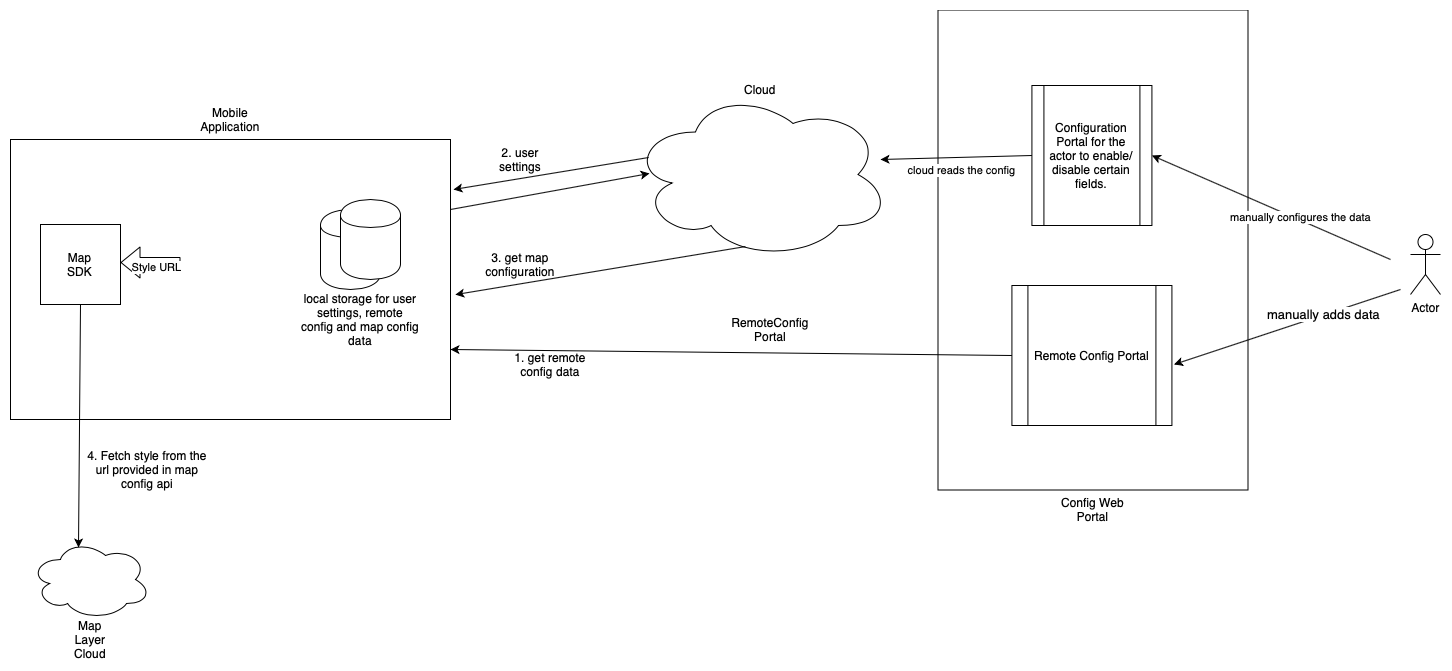

The diagram above was exported from draw.io. Its source (the exported page's mxGraphModel, read from the mxfile embedded in the PNG):
<mxGraphModel dx="1123" dy="693" grid="1" gridSize="10" guides="1" tooltips="1" connect="1" arrows="1" fold="1" page="1" pageScale="1" pageWidth="827" pageHeight="1169" math="0" shadow="0">
  <root>
    <mxCell id="0" />
    <mxCell id="1" parent="0" />
    <mxCell id="PumFEo-KJhVBUbOI1cc8-53" value="" style="rounded=0;whiteSpace=wrap;html=1;rotation=90;" vertex="1" parent="1">
      <mxGeometry x="1162.5" y="135.5" width="480" height="310" as="geometry" />
    </mxCell>
    <mxCell id="PumFEo-KJhVBUbOI1cc8-8" value="" style="group" vertex="1" connectable="0" parent="1">
      <mxGeometry x="940" y="120" width="460" height="180" as="geometry" />
    </mxCell>
    <mxCell id="PumFEo-KJhVBUbOI1cc8-2" value="" style="ellipse;shape=cloud;whiteSpace=wrap;html=1;" vertex="1" parent="PumFEo-KJhVBUbOI1cc8-8">
      <mxGeometry y="10" width="260" height="170" as="geometry" />
    </mxCell>
    <mxCell id="PumFEo-KJhVBUbOI1cc8-5" value="Cloud" style="text;html=1;strokeColor=none;fillColor=none;align=center;verticalAlign=middle;whiteSpace=wrap;rounded=0;" vertex="1" parent="PumFEo-KJhVBUbOI1cc8-8">
      <mxGeometry x="110" width="40" height="20" as="geometry" />
    </mxCell>
    <mxCell id="PumFEo-KJhVBUbOI1cc8-47" value="Configuration Portal for the actor to enable/ disable certain fields." style="shape=process;whiteSpace=wrap;html=1;backgroundOutline=1;" vertex="1" parent="PumFEo-KJhVBUbOI1cc8-8">
      <mxGeometry x="401.41999999999996" y="6" width="120" height="140" as="geometry" />
    </mxCell>
    <mxCell id="PumFEo-KJhVBUbOI1cc8-49" value="" style="endArrow=classic;html=1;exitX=0;exitY=0.5;exitDx=0;exitDy=0;" edge="1" parent="PumFEo-KJhVBUbOI1cc8-8" source="PumFEo-KJhVBUbOI1cc8-47">
      <mxGeometry width="50" height="50" relative="1" as="geometry">
        <mxPoint x="330" y="80" as="sourcePoint" />
        <mxPoint x="250" y="80" as="targetPoint" />
      </mxGeometry>
    </mxCell>
    <mxCell id="PumFEo-KJhVBUbOI1cc8-51" value="cloud reads the config" style="edgeLabel;html=1;align=center;verticalAlign=middle;resizable=0;points=[];" vertex="1" connectable="0" parent="PumFEo-KJhVBUbOI1cc8-49">
      <mxGeometry x="0.2279" y="-3" relative="1" as="geometry">
        <mxPoint x="21.959999999999987" y="14.530000000000001" as="offset" />
      </mxGeometry>
    </mxCell>
    <mxCell id="PumFEo-KJhVBUbOI1cc8-9" value="" style="group" vertex="1" connectable="0" parent="1">
      <mxGeometry x="1321.42" y="306" width="160" height="160" as="geometry" />
    </mxCell>
    <mxCell id="PumFEo-KJhVBUbOI1cc8-3" value="Remote Config Portal" style="shape=process;whiteSpace=wrap;html=1;backgroundOutline=1;" vertex="1" parent="PumFEo-KJhVBUbOI1cc8-9">
      <mxGeometry y="20" width="160" height="140" as="geometry" />
    </mxCell>
    <mxCell id="PumFEo-KJhVBUbOI1cc8-10" value="" style="endArrow=classic;html=1;exitX=0;exitY=0.5;exitDx=0;exitDy=0;entryX=1;entryY=0.75;entryDx=0;entryDy=0;" edge="1" parent="1" source="PumFEo-KJhVBUbOI1cc8-3" target="PumFEo-KJhVBUbOI1cc8-1">
      <mxGeometry width="50" height="50" relative="1" as="geometry">
        <mxPoint x="660" y="310" as="sourcePoint" />
        <mxPoint x="710" y="260" as="targetPoint" />
      </mxGeometry>
    </mxCell>
    <mxCell id="PumFEo-KJhVBUbOI1cc8-11" value="Actor" style="shape=umlActor;verticalLabelPosition=bottom;labelBackgroundColor=#ffffff;verticalAlign=top;html=1;outlineConnect=0;" vertex="1" parent="1">
      <mxGeometry x="1720" y="275" width="30" height="60" as="geometry" />
    </mxCell>
    <mxCell id="PumFEo-KJhVBUbOI1cc8-16" value="1. get remote config data" style="text;html=1;strokeColor=none;fillColor=none;align=center;verticalAlign=middle;whiteSpace=wrap;rounded=0;" vertex="1" parent="1">
      <mxGeometry x="820" y="390" width="80" height="30" as="geometry" />
    </mxCell>
    <mxCell id="PumFEo-KJhVBUbOI1cc8-17" value="" style="endArrow=classic;html=1;exitX=0.07;exitY=0.4;exitDx=0;exitDy=0;exitPerimeter=0;" edge="1" parent="1" source="PumFEo-KJhVBUbOI1cc8-2">
      <mxGeometry width="50" height="50" relative="1" as="geometry">
        <mxPoint x="850" y="270" as="sourcePoint" />
        <mxPoint x="763" y="230" as="targetPoint" />
      </mxGeometry>
    </mxCell>
    <mxCell id="PumFEo-KJhVBUbOI1cc8-18" value="" style="endArrow=classic;html=1;exitX=1;exitY=0.25;exitDx=0;exitDy=0;entryX=0.073;entryY=0.494;entryDx=0;entryDy=0;entryPerimeter=0;" edge="1" parent="1" source="PumFEo-KJhVBUbOI1cc8-1" target="PumFEo-KJhVBUbOI1cc8-2">
      <mxGeometry width="50" height="50" relative="1" as="geometry">
        <mxPoint x="790" y="290" as="sourcePoint" />
        <mxPoint x="970" y="230" as="targetPoint" />
        <Array as="points" />
      </mxGeometry>
    </mxCell>
    <mxCell id="PumFEo-KJhVBUbOI1cc8-19" value="" style="endArrow=classic;html=1;exitX=0.442;exitY=0.924;exitDx=0;exitDy=0;exitPerimeter=0;entryX=1.011;entryY=0.554;entryDx=0;entryDy=0;entryPerimeter=0;" edge="1" parent="1" source="PumFEo-KJhVBUbOI1cc8-2" target="PumFEo-KJhVBUbOI1cc8-1">
      <mxGeometry width="50" height="50" relative="1" as="geometry">
        <mxPoint x="850" y="270" as="sourcePoint" />
        <mxPoint x="900" y="220" as="targetPoint" />
      </mxGeometry>
    </mxCell>
    <mxCell id="PumFEo-KJhVBUbOI1cc8-20" value="2. user settings" style="text;html=1;strokeColor=none;fillColor=none;align=center;verticalAlign=middle;whiteSpace=wrap;rounded=0;" vertex="1" parent="1">
      <mxGeometry x="810" y="190" width="40" height="20" as="geometry" />
    </mxCell>
    <mxCell id="PumFEo-KJhVBUbOI1cc8-21" value="3. get map configuration" style="text;html=1;strokeColor=none;fillColor=none;align=center;verticalAlign=middle;whiteSpace=wrap;rounded=0;" vertex="1" parent="1">
      <mxGeometry x="810" y="295" width="40" height="20" as="geometry" />
    </mxCell>
    <mxCell id="PumFEo-KJhVBUbOI1cc8-22" value="" style="endArrow=classic;html=1;entryX=1.013;entryY=0.564;entryDx=0;entryDy=0;entryPerimeter=0;" edge="1" parent="1" target="PumFEo-KJhVBUbOI1cc8-3">
      <mxGeometry width="50" height="50" relative="1" as="geometry">
        <mxPoint x="1710" y="330" as="sourcePoint" />
        <mxPoint x="1230" y="280" as="targetPoint" />
      </mxGeometry>
    </mxCell>
    <mxCell id="PumFEo-KJhVBUbOI1cc8-54" value="&lt;font style=&quot;font-size: 13px&quot;&gt;manually adds data&lt;/font&gt;" style="edgeLabel;html=1;align=center;verticalAlign=middle;resizable=0;points=[];" vertex="1" connectable="0" parent="PumFEo-KJhVBUbOI1cc8-22">
      <mxGeometry x="-0.3188" relative="1" as="geometry">
        <mxPoint y="-1" as="offset" />
      </mxGeometry>
    </mxCell>
    <mxCell id="PumFEo-KJhVBUbOI1cc8-6" value="RemoteConfig Portal" style="text;html=1;strokeColor=none;fillColor=none;align=center;verticalAlign=middle;whiteSpace=wrap;rounded=0;" vertex="1" parent="1">
      <mxGeometry x="1060" y="360" width="40" height="20" as="geometry" />
    </mxCell>
    <mxCell id="PumFEo-KJhVBUbOI1cc8-7" value="" style="group" vertex="1" connectable="0" parent="1">
      <mxGeometry x="320" y="150" width="440" height="310" as="geometry" />
    </mxCell>
    <mxCell id="PumFEo-KJhVBUbOI1cc8-1" value="" style="rounded=0;whiteSpace=wrap;html=1;" vertex="1" parent="PumFEo-KJhVBUbOI1cc8-7">
      <mxGeometry y="30" width="440" height="280" as="geometry" />
    </mxCell>
    <mxCell id="PumFEo-KJhVBUbOI1cc8-4" value="Mobile Application" style="text;html=1;strokeColor=none;fillColor=none;align=center;verticalAlign=middle;whiteSpace=wrap;rounded=0;" vertex="1" parent="PumFEo-KJhVBUbOI1cc8-7">
      <mxGeometry x="175" width="90" height="20" as="geometry" />
    </mxCell>
    <mxCell id="PumFEo-KJhVBUbOI1cc8-32" value="" style="group" vertex="1" connectable="0" parent="PumFEo-KJhVBUbOI1cc8-7">
      <mxGeometry x="290" y="90" width="120" height="150" as="geometry" />
    </mxCell>
    <mxCell id="PumFEo-KJhVBUbOI1cc8-30" value="" style="shape=cylinder;whiteSpace=wrap;html=1;boundedLbl=1;backgroundOutline=1;" vertex="1" parent="PumFEo-KJhVBUbOI1cc8-32">
      <mxGeometry x="20" y="10" width="60" height="80" as="geometry" />
    </mxCell>
    <mxCell id="PumFEo-KJhVBUbOI1cc8-26" value="" style="shape=cylinder;whiteSpace=wrap;html=1;boundedLbl=1;backgroundOutline=1;" vertex="1" parent="PumFEo-KJhVBUbOI1cc8-32">
      <mxGeometry x="40" width="60" height="80" as="geometry" />
    </mxCell>
    <mxCell id="PumFEo-KJhVBUbOI1cc8-29" value="local storage for user settings, remote config and map config data" style="text;html=1;strokeColor=none;fillColor=none;align=center;verticalAlign=middle;whiteSpace=wrap;rounded=0;" vertex="1" parent="PumFEo-KJhVBUbOI1cc8-32">
      <mxGeometry y="90" width="120" height="60" as="geometry" />
    </mxCell>
    <mxCell id="PumFEo-KJhVBUbOI1cc8-37" value="" style="group" vertex="1" connectable="0" parent="PumFEo-KJhVBUbOI1cc8-7">
      <mxGeometry x="30" y="115" width="80" height="80" as="geometry" />
    </mxCell>
    <mxCell id="PumFEo-KJhVBUbOI1cc8-36" value="" style="whiteSpace=wrap;html=1;aspect=fixed;" vertex="1" parent="PumFEo-KJhVBUbOI1cc8-37">
      <mxGeometry width="80" height="80" as="geometry" />
    </mxCell>
    <mxCell id="PumFEo-KJhVBUbOI1cc8-34" value="Map SDK" style="text;html=1;strokeColor=none;fillColor=none;align=center;verticalAlign=middle;whiteSpace=wrap;rounded=0;" vertex="1" parent="PumFEo-KJhVBUbOI1cc8-37">
      <mxGeometry x="26.28571428571422" y="32.14285714285711" width="27.42857142857143" height="15.714285714285714" as="geometry" />
    </mxCell>
    <mxCell id="PumFEo-KJhVBUbOI1cc8-41" value="" style="shape=flexArrow;endArrow=classic;html=1;" edge="1" parent="1">
      <mxGeometry width="50" height="50" relative="1" as="geometry">
        <mxPoint x="490" y="303" as="sourcePoint" />
        <mxPoint x="430" y="303" as="targetPoint" />
      </mxGeometry>
    </mxCell>
    <mxCell id="PumFEo-KJhVBUbOI1cc8-42" value="Style URL" style="edgeLabel;html=1;align=center;verticalAlign=middle;resizable=0;points=[];" vertex="1" connectable="0" parent="PumFEo-KJhVBUbOI1cc8-41">
      <mxGeometry x="-0.2" y="4" relative="1" as="geometry">
        <mxPoint as="offset" />
      </mxGeometry>
    </mxCell>
    <mxCell id="PumFEo-KJhVBUbOI1cc8-43" value="" style="ellipse;shape=cloud;whiteSpace=wrap;html=1;" vertex="1" parent="1">
      <mxGeometry x="340" y="580" width="120" height="80" as="geometry" />
    </mxCell>
    <mxCell id="PumFEo-KJhVBUbOI1cc8-44" value="" style="endArrow=classic;html=1;exitX=0.5;exitY=1;exitDx=0;exitDy=0;entryX=0.4;entryY=0.1;entryDx=0;entryDy=0;entryPerimeter=0;" edge="1" parent="1" source="PumFEo-KJhVBUbOI1cc8-36" target="PumFEo-KJhVBUbOI1cc8-43">
      <mxGeometry width="50" height="50" relative="1" as="geometry">
        <mxPoint x="350" y="390" as="sourcePoint" />
        <mxPoint x="620" y="400" as="targetPoint" />
      </mxGeometry>
    </mxCell>
    <mxCell id="PumFEo-KJhVBUbOI1cc8-45" value="Map Layer&lt;br&gt;Cloud&lt;br&gt;" style="text;html=1;strokeColor=none;fillColor=none;align=center;verticalAlign=middle;whiteSpace=wrap;rounded=0;" vertex="1" parent="1">
      <mxGeometry x="380" y="670" width="40" height="20" as="geometry" />
    </mxCell>
    <mxCell id="PumFEo-KJhVBUbOI1cc8-46" value="4. Fetch style from the url provided in map config api" style="text;html=1;strokeColor=none;fillColor=none;align=center;verticalAlign=middle;whiteSpace=wrap;rounded=0;" vertex="1" parent="1">
      <mxGeometry x="394" y="500" width="126" height="20" as="geometry" />
    </mxCell>
    <mxCell id="PumFEo-KJhVBUbOI1cc8-50" value="" style="endArrow=classic;html=1;entryX=1;entryY=0.5;entryDx=0;entryDy=0;" edge="1" parent="1" target="PumFEo-KJhVBUbOI1cc8-47">
      <mxGeometry width="50" height="50" relative="1" as="geometry">
        <mxPoint x="1700" y="300" as="sourcePoint" />
        <mxPoint x="1410" y="200" as="targetPoint" />
      </mxGeometry>
    </mxCell>
    <mxCell id="PumFEo-KJhVBUbOI1cc8-62" value="manually configures the data" style="edgeLabel;html=1;align=center;verticalAlign=middle;resizable=0;points=[];" vertex="1" connectable="0" parent="PumFEo-KJhVBUbOI1cc8-50">
      <mxGeometry x="-0.233" y="-3" relative="1" as="geometry">
        <mxPoint as="offset" />
      </mxGeometry>
    </mxCell>
    <mxCell id="PumFEo-KJhVBUbOI1cc8-60" value="Config Web Portal" style="text;html=1;strokeColor=none;fillColor=none;align=center;verticalAlign=middle;whiteSpace=wrap;rounded=0;" vertex="1" parent="1">
      <mxGeometry x="1366.25" y="540" width="72.5" height="20" as="geometry" />
    </mxCell>
  </root>
</mxGraphModel>